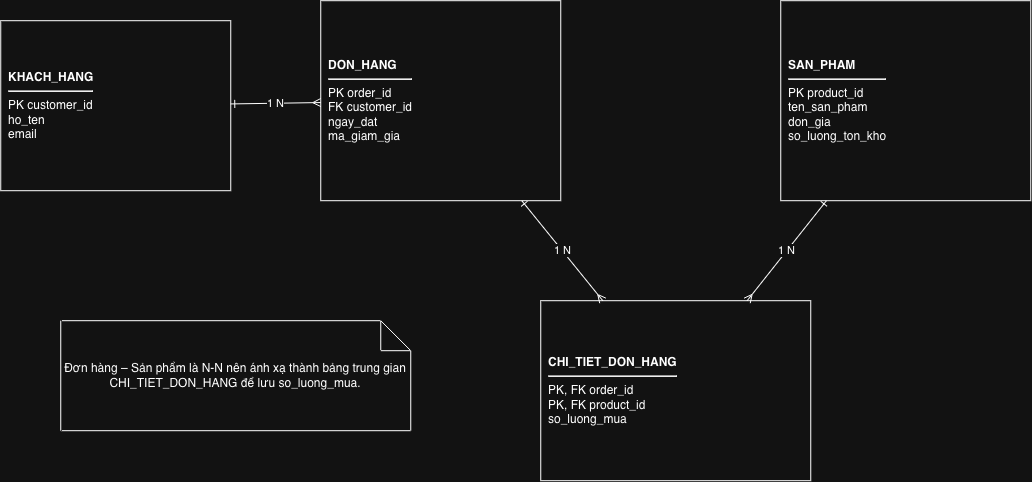

The diagram above was exported from draw.io. Its source (the exported page's mxGraphModel, read from the mxfile embedded in the PNG):
<mxGraphModel dx="1099" dy="640" grid="1" gridSize="10" guides="1" tooltips="1" connect="1" arrows="1" fold="1" page="1" pageScale="1" pageWidth="1169" pageHeight="827" math="0" shadow="0">
  <root>
    <mxCell id="0" />
    <mxCell id="1" parent="0" />
    <mxCell id="t1" parent="1" style="rounded=0;whiteSpace=wrap;html=1;align=left;spacing=8;" value="&lt;b&gt;KHACH_HANG&lt;/b&gt;&lt;hr&gt;PK customer_id&lt;br&gt;ho_ten&lt;br&gt;email" vertex="1">
      <mxGeometry height="170" width="230" x="70" y="220" as="geometry" />
    </mxCell>
    <mxCell id="t2" parent="1" style="rounded=0;whiteSpace=wrap;html=1;align=left;spacing=8;" value="&lt;b&gt;DON_HANG&lt;/b&gt;&lt;hr&gt;PK order_id&lt;br&gt;FK customer_id&lt;br&gt;ngay_dat&lt;br&gt;ma_giam_gia" vertex="1">
      <mxGeometry height="200" width="240" x="390" y="200" as="geometry" />
    </mxCell>
    <mxCell id="t3" parent="1" style="rounded=0;whiteSpace=wrap;html=1;align=left;spacing=8;" value="&lt;b&gt;SAN_PHAM&lt;/b&gt;&lt;hr&gt;PK product_id&lt;br&gt;ten_san_pham&lt;br&gt;don_gia&lt;br&gt;so_luong_ton_kho" vertex="1">
      <mxGeometry height="200" width="250" x="850" y="200" as="geometry" />
    </mxCell>
    <mxCell id="t4" parent="1" style="rounded=0;whiteSpace=wrap;html=1;align=left;spacing=8;" value="&lt;b&gt;CHI_TIET_DON_HANG&lt;/b&gt;&lt;hr&gt;PK, FK order_id&lt;br&gt;PK, FK product_id&lt;br&gt;so_luong_mua" vertex="1">
      <mxGeometry height="180" width="270" x="610" y="500" as="geometry" />
    </mxCell>
    <mxCell id="re1" edge="1" parent="1" source="t1" style="endArrow=ERmany;startArrow=ERone;endFill=0;startFill=0;html=1;" target="t2" value="1          N">
      <mxGeometry relative="1" as="geometry" />
    </mxCell>
    <mxCell id="re2" edge="1" parent="1" source="t2" style="endArrow=ERmany;startArrow=ERone;endFill=0;startFill=0;html=1;" target="t4" value="1          N">
      <mxGeometry relative="1" as="geometry" />
    </mxCell>
    <mxCell id="re3" edge="1" parent="1" source="t3" style="endArrow=ERmany;startArrow=ERone;endFill=0;startFill=0;html=1;" target="t4" value="1          N">
      <mxGeometry relative="1" as="geometry" />
    </mxCell>
    <mxCell id="ern" parent="1" style="shape=note;whiteSpace=wrap;html=1;" value="Đơn hàng – Sản phẩm là N-N nên ánh xạ thành bảng trung gian CHI_TIET_DON_HANG để lưu so_luong_mua." vertex="1">
      <mxGeometry height="110" width="350" x="130" y="520" as="geometry" />
    </mxCell>
  </root>
</mxGraphModel>